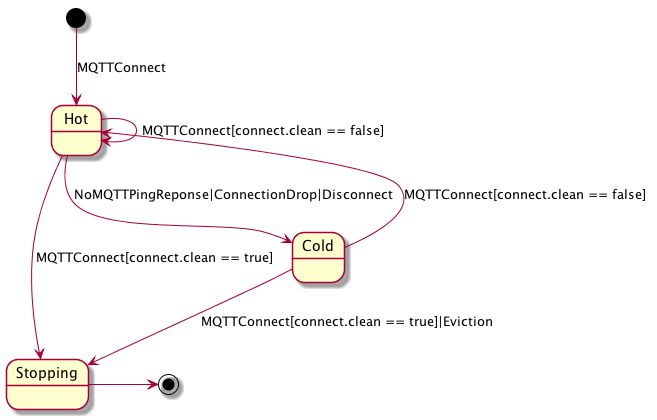

The diagram above was rendered by PlantUML. Its source (embedded in the PNG):
@startuml


[*] --> Hot: MQTTConnect
Hot --> Cold: NoMQTTPingReponse|ConnectionDrop|Disconnect
Hot --> Hot: MQTTConnect[connect.clean == false]
Cold --> Hot: MQTTConnect[connect.clean == false]


Hot --> Stopping: MQTTConnect[connect.clean == true]
Cold --> Stopping: MQTTConnect[connect.clean == true]|Eviction

Stopping -> [*]

@enduml